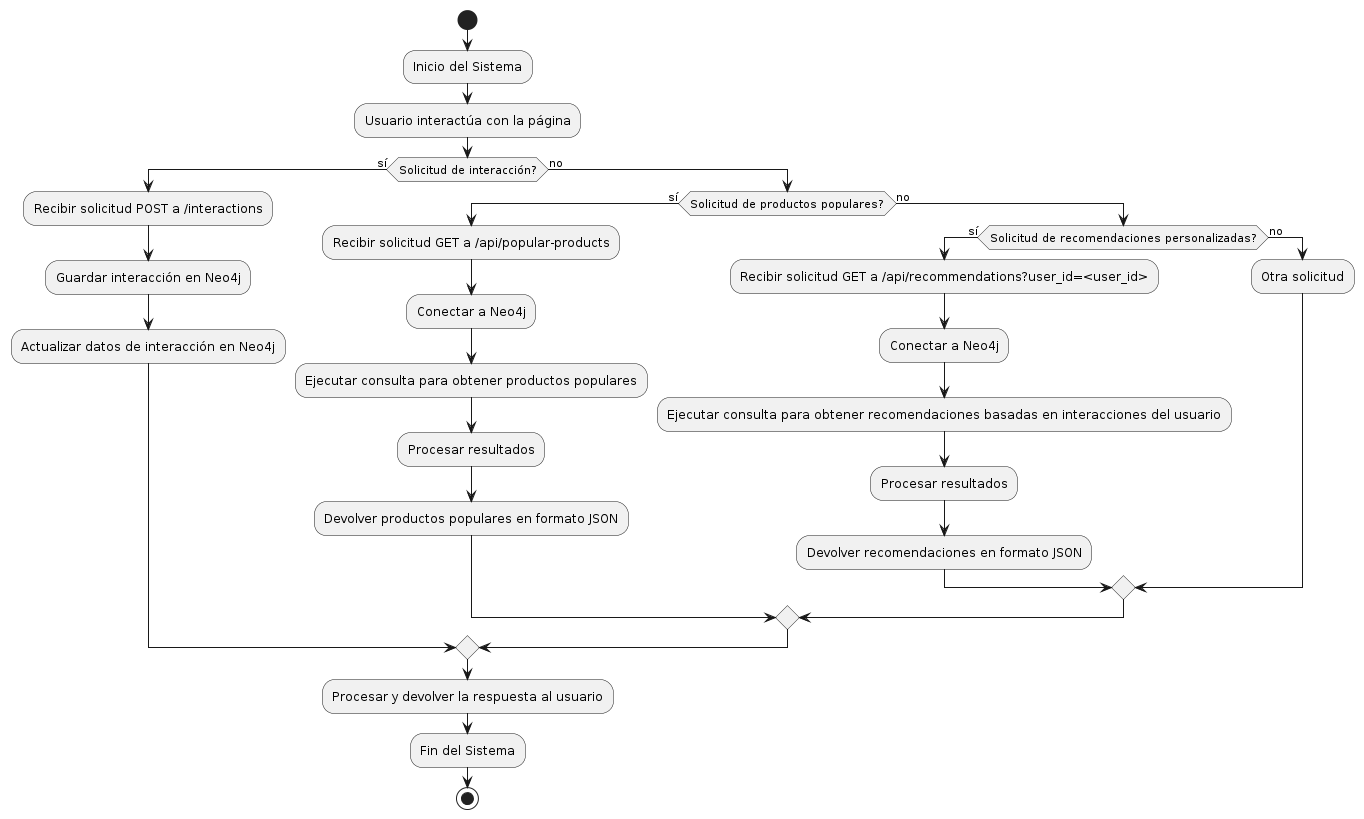

The diagram above was rendered by PlantUML. Its source (embedded in the PNG):
@startuml
start
:Inicio del Sistema;

:Usuario interactúa con la página;
if (Solicitud de interacción?) then (sí)
    :Recibir solicitud POST a /interactions;
    :Guardar interacción en Neo4j;
    :Actualizar datos de interacción en Neo4j;
else (no)
    if (Solicitud de productos populares?) then (sí)
        :Recibir solicitud GET a /api/popular-products;
        :Conectar a Neo4j;
        :Ejecutar consulta para obtener productos populares;
        :Procesar resultados;
        :Devolver productos populares en formato JSON;
    else (no)
        if (Solicitud de recomendaciones personalizadas?) then (sí)
            :Recibir solicitud GET a /api/recommendations?user_id=<user_id>;
            :Conectar a Neo4j;
            :Ejecutar consulta para obtener recomendaciones basadas en interacciones del usuario;
            :Procesar resultados;
            :Devolver recomendaciones en formato JSON;
        else (no)
            :Otra solicitud;
        endif
    endif
endif

:Procesar y devolver la respuesta al usuario;
:Fin del Sistema;
stop
@enduml